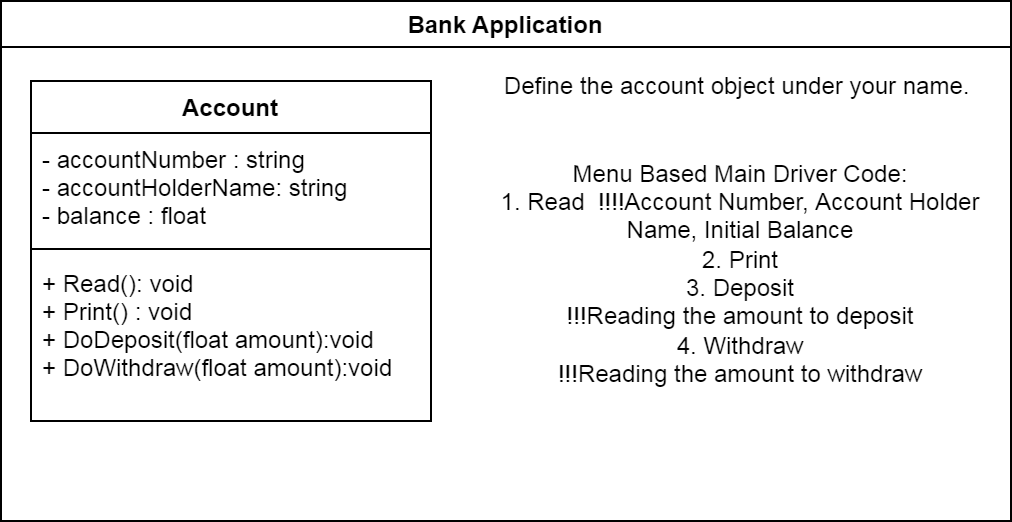

The diagram above was exported from draw.io. Its source (the exported page's mxGraphModel, read from the mxfile embedded in the PNG):
<mxGraphModel dx="868" dy="482" grid="1" gridSize="10" guides="1" tooltips="1" connect="1" arrows="1" fold="1" page="1" pageScale="1" pageWidth="850" pageHeight="1100" math="0" shadow="0">
  <root>
    <mxCell id="0" />
    <mxCell id="1" parent="0" />
    <mxCell id="2Gcn2LHz66xTqYORJ1V1-1" value="Account" style="swimlane;fontStyle=1;align=center;verticalAlign=top;childLayout=stackLayout;horizontal=1;startSize=26;horizontalStack=0;resizeParent=1;resizeParentMax=0;resizeLast=0;collapsible=1;marginBottom=0;" parent="1" vertex="1">
      <mxGeometry x="240" y="70" width="200" height="170" as="geometry" />
    </mxCell>
    <mxCell id="2Gcn2LHz66xTqYORJ1V1-2" value="- accountNumber : string&#10;- accountHolderName: string&#10;- balance : float" style="text;strokeColor=none;fillColor=none;align=left;verticalAlign=top;spacingLeft=4;spacingRight=4;overflow=hidden;rotatable=0;points=[[0,0.5],[1,0.5]];portConstraint=eastwest;" parent="2Gcn2LHz66xTqYORJ1V1-1" vertex="1">
      <mxGeometry y="26" width="200" height="54" as="geometry" />
    </mxCell>
    <mxCell id="2Gcn2LHz66xTqYORJ1V1-3" value="" style="line;strokeWidth=1;fillColor=none;align=left;verticalAlign=middle;spacingTop=-1;spacingLeft=3;spacingRight=3;rotatable=0;labelPosition=right;points=[];portConstraint=eastwest;" parent="2Gcn2LHz66xTqYORJ1V1-1" vertex="1">
      <mxGeometry y="80" width="200" height="8" as="geometry" />
    </mxCell>
    <mxCell id="2Gcn2LHz66xTqYORJ1V1-4" value="+ Read(): void&#10;+ Print() : void&#10;+ DoDeposit(float amount):void&#10;+ DoWithdraw(float amount):void" style="text;strokeColor=none;fillColor=none;align=left;verticalAlign=top;spacingLeft=4;spacingRight=4;overflow=hidden;rotatable=0;points=[[0,0.5],[1,0.5]];portConstraint=eastwest;" parent="2Gcn2LHz66xTqYORJ1V1-1" vertex="1">
      <mxGeometry y="88" width="200" height="82" as="geometry" />
    </mxCell>
    <mxCell id="2Gcn2LHz66xTqYORJ1V1-5" value="Define the account object under your name.&amp;nbsp;&lt;br&gt;&lt;br&gt;&lt;br&gt;Menu Based Main Driver Code:&lt;br&gt;1. Read&amp;nbsp; !!!!Account Number, Account Holder Name, Initial Balance&lt;br&gt;2. Print&lt;br&gt;3. Deposit&lt;br&gt;!!!Reading the amount to deposit&lt;br&gt;4. Withdraw&lt;br&gt;!!!Reading the amount to withdraw" style="text;html=1;strokeColor=none;fillColor=none;align=center;verticalAlign=middle;whiteSpace=wrap;rounded=0;" parent="1" vertex="1">
      <mxGeometry x="470" y="50" width="250" height="190" as="geometry" />
    </mxCell>
    <mxCell id="2Gcn2LHz66xTqYORJ1V1-6" value="Bank Application" style="swimlane;" parent="1" vertex="1">
      <mxGeometry x="225" y="30" width="505" height="260" as="geometry" />
    </mxCell>
  </root>
</mxGraphModel>